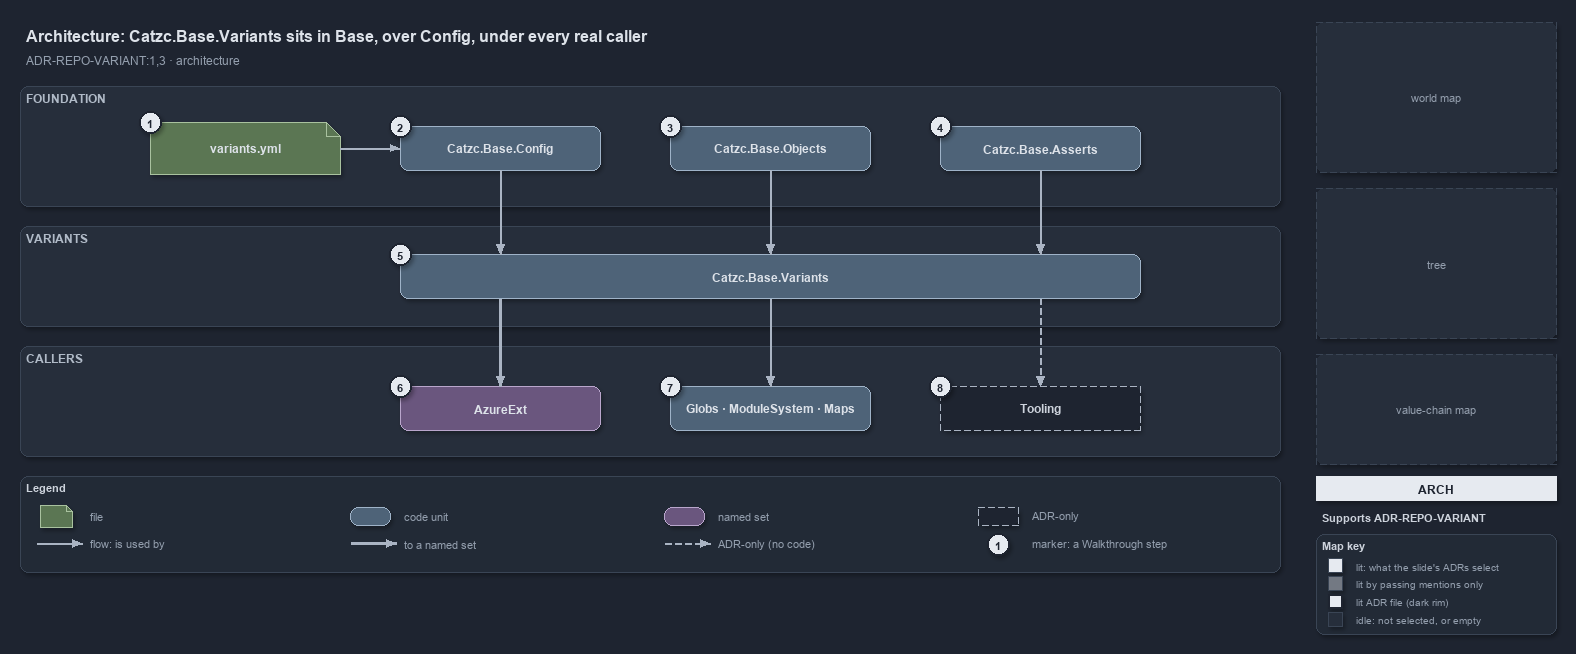

The diagram above was exported from draw.io. Its source (the exported page's mxGraphModel, read from the mxfile embedded in the PNG):
<mxGraphModel dx="1024" dy="768" grid="0" gridSize="10" guides="1" tooltips="1" connect="1" arrows="1" fold="1" page="1" pageScale="1" pageWidth="1572" pageHeight="648" background="#1E2430" math="0" shadow="1">
  <root>
    <mxCell id="0" />
    <mxCell id="1" parent="0" />
    <mxCell id="title" value="Architecture: Catzc.Base.Variants sits in Base, over Config, under every real caller" style="text;html=1;align=left;verticalAlign=middle;fontSize=16;fontStyle=1;fontColor=#DDE2E9;" vertex="1" parent="1">
      <mxGeometry x="20" y="14" width="1260" height="30" as="geometry" />
    </mxCell>
    <mxCell id="subtitle" value="ADR-REPO-VARIANT:1,3 &amp;#183; architecture" style="text;html=1;align=left;verticalAlign=middle;fontSize=12;fontColor=#949FAE;" vertex="1" parent="1">
      <mxGeometry x="20" y="44" width="1240" height="20" as="geometry" />
    </mxCell>
    <mxCell id="band-foundation" value="FOUNDATION" style="rounded=1;html=1;arcSize=3;fillColor=#262E3B;strokeColor=#3A4555;verticalAlign=top;align=left;spacingLeft=8;fontStyle=1;fontSize=12;fontColor=#B0BAC7;" vertex="1" parent="1">
      <mxGeometry x="20" y="80" width="1260" height="120" as="geometry" />
    </mxCell>
    <mxCell id="band-variants" value="VARIANTS" style="rounded=1;html=1;arcSize=3;fillColor=#262E3B;strokeColor=#3A4555;verticalAlign=top;align=left;spacingLeft=8;fontStyle=1;fontSize=12;fontColor=#B0BAC7;" vertex="1" parent="1">
      <mxGeometry x="20" y="220" width="1260" height="100" as="geometry" />
    </mxCell>
    <mxCell id="band-callers" value="CALLERS" style="rounded=1;html=1;arcSize=3;fillColor=#262E3B;strokeColor=#3A4555;verticalAlign=top;align=left;spacingLeft=8;fontStyle=1;fontSize=12;fontColor=#B0BAC7;" vertex="1" parent="1">
      <mxGeometry x="20" y="340" width="1260" height="110" as="geometry" />
    </mxCell>
    <mxCell id="g-file" value="&lt;b&gt;variants.yml&lt;/b&gt;" style="shape=note;size=14;whiteSpace=wrap;html=1;fillColor=#5B7653;strokeColor=#A9C29F;fontColor=#DDE2E9;fontSize=12;" vertex="1" parent="1">
      <mxGeometry x="150" y="116" width="190" height="52" as="geometry" />
    </mxCell>
    <mxCell id="g-config" value="&lt;b&gt;Catzc.Base.Config&lt;/b&gt;" style="rounded=1;whiteSpace=wrap;html=1;arcSize=20;fillColor=#4E6378;strokeColor=#9FB3C8;fontColor=#DDE2E9;fontSize=12;" vertex="1" parent="1">
      <mxGeometry x="400" y="120" width="200" height="44" as="geometry" />
    </mxCell>
    <mxCell id="g-objects" value="&lt;b&gt;Catzc.Base.Objects&lt;/b&gt;" style="rounded=1;whiteSpace=wrap;html=1;arcSize=20;fillColor=#4E6378;strokeColor=#9FB3C8;fontColor=#DDE2E9;fontSize=12;" vertex="1" parent="1">
      <mxGeometry x="670" y="120" width="200" height="44" as="geometry" />
    </mxCell>
    <mxCell id="g-asserts" value="&lt;b&gt;Catzc.Base.Asserts&lt;/b&gt;" style="rounded=1;whiteSpace=wrap;html=1;arcSize=20;fillColor=#4E6378;strokeColor=#9FB3C8;fontColor=#DDE2E9;fontSize=12;" vertex="1" parent="1">
      <mxGeometry x="940" y="120" width="200" height="44" as="geometry" />
    </mxCell>
    <mxCell id="g-variants" value="&lt;b&gt;Catzc.Base.Variants&lt;/b&gt;" style="rounded=1;whiteSpace=wrap;html=1;arcSize=20;fillColor=#4E6378;strokeColor=#9FB3C8;fontColor=#DDE2E9;fontSize=12;" vertex="1" parent="1">
      <mxGeometry x="400" y="248" width="740" height="44" as="geometry" />
    </mxCell>
    <mxCell id="g-azureext" value="&lt;b&gt;AzureExt&lt;/b&gt;" style="rounded=1;whiteSpace=wrap;html=1;arcSize=20;fillColor=#6A567E;strokeColor=#B9A6CC;fontColor=#DDE2E9;fontSize=12;" vertex="1" parent="1">
      <mxGeometry x="400" y="380" width="200" height="44" as="geometry" />
    </mxCell>
    <mxCell id="g-base-callers" value="&lt;b&gt;Globs &amp;#183; ModuleSystem &amp;#183; Maps&lt;/b&gt;" style="rounded=1;whiteSpace=wrap;html=1;arcSize=20;fillColor=#4E6378;strokeColor=#9FB3C8;fontColor=#DDE2E9;fontSize=12;" vertex="1" parent="1">
      <mxGeometry x="670" y="380" width="200" height="44" as="geometry" />
    </mxCell>
    <mxCell id="g-tooling" value="&lt;b&gt;Tooling&lt;/b&gt;" style="rounded=1;whiteSpace=wrap;html=1;arcSize=20;fillColor=#1E2430;strokeColor=#AAB4C3;dashed=1;fontColor=#CDD3DC;fontSize=12;" vertex="1" parent="1">
      <mxGeometry x="940" y="380" width="200" height="44" as="geometry" />
    </mxCell>
    <mxCell id="port-variants-top-1" value="" style="text;html=1;strokeColor=none;fillColor=none;" vertex="1" parent="1">
      <mxGeometry x="500" y="248" width="1" height="1" as="geometry" />
    </mxCell>
    <mxCell id="port-variants-bottom-1" value="" style="text;html=1;strokeColor=none;fillColor=none;" vertex="1" parent="1">
      <mxGeometry x="500" y="292" width="1" height="1" as="geometry" />
    </mxCell>
    <mxCell id="port-variants-top-2" value="" style="text;html=1;strokeColor=none;fillColor=none;" vertex="1" parent="1">
      <mxGeometry x="770" y="248" width="1" height="1" as="geometry" />
    </mxCell>
    <mxCell id="port-variants-bottom-2" value="" style="text;html=1;strokeColor=none;fillColor=none;" vertex="1" parent="1">
      <mxGeometry x="770" y="292" width="1" height="1" as="geometry" />
    </mxCell>
    <mxCell id="port-variants-top-3" value="" style="text;html=1;strokeColor=none;fillColor=none;" vertex="1" parent="1">
      <mxGeometry x="1040" y="248" width="1" height="1" as="geometry" />
    </mxCell>
    <mxCell id="port-variants-bottom-3" value="" style="text;html=1;strokeColor=none;fillColor=none;" vertex="1" parent="1">
      <mxGeometry x="1040" y="292" width="1" height="1" as="geometry" />
    </mxCell>
    <mxCell id="e-file-config" value="" style="edgeStyle=orthogonalEdgeStyle;rounded=1;html=1;endArrow=block;strokeColor=#AAB4C3;shadow=0;" edge="1" parent="1" source="g-file" target="g-config">
      <mxGeometry relative="1" as="geometry" />
    </mxCell>
    <mxCell id="e-config-variants" value="" style="edgeStyle=orthogonalEdgeStyle;rounded=1;html=1;endArrow=block;strokeColor=#AAB4C3;shadow=0;" edge="1" parent="1" source="g-config" target="port-variants-top-1">
      <mxGeometry relative="1" as="geometry" />
    </mxCell>
    <mxCell id="e-objects-variants" value="" style="edgeStyle=orthogonalEdgeStyle;rounded=1;html=1;endArrow=block;strokeColor=#AAB4C3;shadow=0;" edge="1" parent="1" source="g-objects" target="port-variants-top-2">
      <mxGeometry relative="1" as="geometry" />
    </mxCell>
    <mxCell id="e-asserts-variants" value="" style="edgeStyle=orthogonalEdgeStyle;rounded=1;html=1;endArrow=block;strokeColor=#AAB4C3;shadow=0;" edge="1" parent="1" source="g-asserts" target="port-variants-top-3">
      <mxGeometry relative="1" as="geometry" />
    </mxCell>
    <mxCell id="e-variants-azureext" value="" style="edgeStyle=orthogonalEdgeStyle;rounded=1;html=1;endArrow=block;strokeColor=#AAB4C3;strokeWidth=2.5;shadow=0;" edge="1" parent="1" source="port-variants-bottom-1" target="g-azureext">
      <mxGeometry relative="1" as="geometry" />
    </mxCell>
    <mxCell id="e-variants-base" value="" style="edgeStyle=orthogonalEdgeStyle;rounded=1;html=1;endArrow=block;strokeColor=#AAB4C3;shadow=0;" edge="1" parent="1" source="port-variants-bottom-2" target="g-base-callers">
      <mxGeometry relative="1" as="geometry" />
    </mxCell>
    <mxCell id="e-variants-tooling" value="" style="edgeStyle=orthogonalEdgeStyle;rounded=1;html=1;endArrow=block;strokeColor=#AAB4C3;dashed=1;shadow=0;" edge="1" parent="1" source="port-variants-bottom-3" target="g-tooling">
      <mxGeometry relative="1" as="geometry" />
    </mxCell>
    <mxCell id="mark-1" value="1" style="ellipse;html=1;fillColor=#E6EAF0;strokeColor=#1E2430;strokeWidth=2;fontColor=#1E2430;fontStyle=1;fontSize=11;" vertex="1" parent="1">
      <mxGeometry x="139" y="105" width="22" height="22" as="geometry" />
    </mxCell>
    <mxCell id="mark-2" value="2" style="ellipse;html=1;fillColor=#E6EAF0;strokeColor=#1E2430;strokeWidth=2;fontColor=#1E2430;fontStyle=1;fontSize=11;" vertex="1" parent="1">
      <mxGeometry x="389" y="109" width="22" height="22" as="geometry" />
    </mxCell>
    <mxCell id="mark-3" value="3" style="ellipse;html=1;fillColor=#E6EAF0;strokeColor=#1E2430;strokeWidth=2;fontColor=#1E2430;fontStyle=1;fontSize=11;" vertex="1" parent="1">
      <mxGeometry x="659" y="109" width="22" height="22" as="geometry" />
    </mxCell>
    <mxCell id="mark-4" value="4" style="ellipse;html=1;fillColor=#E6EAF0;strokeColor=#1E2430;strokeWidth=2;fontColor=#1E2430;fontStyle=1;fontSize=11;" vertex="1" parent="1">
      <mxGeometry x="929" y="109" width="22" height="22" as="geometry" />
    </mxCell>
    <mxCell id="mark-5" value="5" style="ellipse;html=1;fillColor=#E6EAF0;strokeColor=#1E2430;strokeWidth=2;fontColor=#1E2430;fontStyle=1;fontSize=11;" vertex="1" parent="1">
      <mxGeometry x="389" y="237" width="22" height="22" as="geometry" />
    </mxCell>
    <mxCell id="mark-6" value="6" style="ellipse;html=1;fillColor=#E6EAF0;strokeColor=#1E2430;strokeWidth=2;fontColor=#1E2430;fontStyle=1;fontSize=11;" vertex="1" parent="1">
      <mxGeometry x="389" y="369" width="22" height="22" as="geometry" />
    </mxCell>
    <mxCell id="mark-7" value="7" style="ellipse;html=1;fillColor=#E6EAF0;strokeColor=#1E2430;strokeWidth=2;fontColor=#1E2430;fontStyle=1;fontSize=11;" vertex="1" parent="1">
      <mxGeometry x="659" y="369" width="22" height="22" as="geometry" />
    </mxCell>
    <mxCell id="mark-8" value="8" style="ellipse;html=1;fillColor=#E6EAF0;strokeColor=#1E2430;strokeWidth=2;fontColor=#1E2430;fontStyle=1;fontSize=11;" vertex="1" parent="1">
      <mxGeometry x="929" y="369" width="22" height="22" as="geometry" />
    </mxCell>
    <mxCell id="legend" value="&lt;b&gt;Legend&lt;/b&gt;" style="rounded=1;whiteSpace=wrap;html=1;arcSize=6;fillColor=#222A36;strokeColor=#3A4555;align=left;verticalAlign=top;spacing=8;fontSize=11;fontColor=#CDD3DC;" vertex="1" parent="1">
      <mxGeometry x="20" y="470" width="1260" height="96" as="geometry" />
    </mxCell>
    <mxCell id="lg-0" value="" style="shape=note;size=6;html=1;fillColor=#5B7653;strokeColor=#A9C29F;" vertex="1" parent="1">
      <mxGeometry x="40" y="499" width="32" height="22" as="geometry" />
    </mxCell>
    <mxCell id="lg-0-t" value="file" style="text;html=1;align=left;verticalAlign=middle;fontSize=11;fontColor=#949FAE;" vertex="1" parent="1">
      <mxGeometry x="84" y="499" width="260" height="20" as="geometry" />
    </mxCell>
    <mxCell id="lg-1" value="" style="rounded=1;html=1;arcSize=20;fillColor=#4E6378;strokeColor=#9FB3C8;" vertex="1" parent="1">
      <mxGeometry x="350" y="501" width="40" height="18" as="geometry" />
    </mxCell>
    <mxCell id="lg-1-t" value="code unit" style="text;html=1;align=left;verticalAlign=middle;fontSize=11;fontColor=#949FAE;" vertex="1" parent="1">
      <mxGeometry x="398" y="499" width="260" height="20" as="geometry" />
    </mxCell>
    <mxCell id="lg-2" value="" style="rounded=1;html=1;arcSize=20;fillColor=#6A567E;strokeColor=#B9A6CC;" vertex="1" parent="1">
      <mxGeometry x="664" y="501" width="40" height="18" as="geometry" />
    </mxCell>
    <mxCell id="lg-2-t" value="named set" style="text;html=1;align=left;verticalAlign=middle;fontSize=11;fontColor=#949FAE;" vertex="1" parent="1">
      <mxGeometry x="712" y="499" width="260" height="20" as="geometry" />
    </mxCell>
    <mxCell id="lg-3" value="" style="rounded=1;html=1;arcSize=20;fillColor=#1E2430;strokeColor=#AAB4C3;dashed=1;" vertex="1" parent="1">
      <mxGeometry x="978" y="501" width="40" height="18" as="geometry" />
    </mxCell>
    <mxCell id="lg-3-t" value="ADR-only" style="text;html=1;align=left;verticalAlign=middle;fontSize=11;fontColor=#949FAE;" vertex="1" parent="1">
      <mxGeometry x="1026" y="499" width="260" height="20" as="geometry" />
    </mxCell>
    <mxCell id="lg-4-a" value="" style="text;html=1;strokeColor=none;fillColor=none;" vertex="1" parent="1">
      <mxGeometry x="36" y="537" width="1" height="1" as="geometry" />
    </mxCell>
    <mxCell id="lg-4-b" value="" style="text;html=1;strokeColor=none;fillColor=none;" vertex="1" parent="1">
      <mxGeometry x="82" y="537" width="1" height="1" as="geometry" />
    </mxCell>
    <mxCell id="lg-4" value="" style="edgeStyle=orthogonalEdgeStyle;rounded=1;html=1;endArrow=block;strokeColor=#AAB4C3;shadow=0;" edge="1" parent="1" source="lg-4-a" target="lg-4-b">
      <mxGeometry relative="1" as="geometry" />
    </mxCell>
    <mxCell id="lg-4-t" value="flow: is used by" style="text;html=1;align=left;verticalAlign=middle;fontSize=11;fontColor=#949FAE;" vertex="1" parent="1">
      <mxGeometry x="84" y="527" width="260" height="20" as="geometry" />
    </mxCell>
    <mxCell id="lg-5-a" value="" style="text;html=1;strokeColor=none;fillColor=none;" vertex="1" parent="1">
      <mxGeometry x="350" y="537" width="1" height="1" as="geometry" />
    </mxCell>
    <mxCell id="lg-5-b" value="" style="text;html=1;strokeColor=none;fillColor=none;" vertex="1" parent="1">
      <mxGeometry x="396" y="537" width="1" height="1" as="geometry" />
    </mxCell>
    <mxCell id="lg-5" value="" style="edgeStyle=orthogonalEdgeStyle;rounded=1;html=1;endArrow=block;strokeColor=#AAB4C3;strokeWidth=2.5;shadow=0;" edge="1" parent="1" source="lg-5-a" target="lg-5-b">
      <mxGeometry relative="1" as="geometry" />
    </mxCell>
    <mxCell id="lg-5-t" value="to a named set" style="text;html=1;align=left;verticalAlign=middle;fontSize=11;fontColor=#949FAE;" vertex="1" parent="1">
      <mxGeometry x="398" y="527" width="260" height="20" as="geometry" />
    </mxCell>
    <mxCell id="lg-6-a" value="" style="text;html=1;strokeColor=none;fillColor=none;" vertex="1" parent="1">
      <mxGeometry x="664" y="537" width="1" height="1" as="geometry" />
    </mxCell>
    <mxCell id="lg-6-b" value="" style="text;html=1;strokeColor=none;fillColor=none;" vertex="1" parent="1">
      <mxGeometry x="710" y="537" width="1" height="1" as="geometry" />
    </mxCell>
    <mxCell id="lg-6" value="" style="edgeStyle=orthogonalEdgeStyle;rounded=1;html=1;endArrow=block;strokeColor=#AAB4C3;dashed=1;shadow=0;" edge="1" parent="1" source="lg-6-a" target="lg-6-b">
      <mxGeometry relative="1" as="geometry" />
    </mxCell>
    <mxCell id="lg-6-t" value="ADR-only (no code)" style="text;html=1;align=left;verticalAlign=middle;fontSize=11;fontColor=#949FAE;" vertex="1" parent="1">
      <mxGeometry x="712" y="527" width="260" height="20" as="geometry" />
    </mxCell>
    <mxCell id="lg-7" value="1" style="ellipse;html=1;fillColor=#E6EAF0;strokeColor=#1E2430;strokeWidth=2;fontColor=#1E2430;fontStyle=1;fontSize=11;" vertex="1" parent="1">
      <mxGeometry x="987" y="527" width="22" height="22" as="geometry" />
    </mxCell>
    <mxCell id="lg-7-t" value="marker: a Walkthrough step" style="text;html=1;align=left;verticalAlign=middle;fontSize=11;fontColor=#949FAE;" vertex="1" parent="1">
      <mxGeometry x="1026" y="527" width="260" height="20" as="geometry" />
    </mxCell>
    <mxCell id="minimap-grid" value="world map" style="rounded=1;arcSize=4;whiteSpace=wrap;html=1;fillColor=#262E3B;strokeColor=#3A4555;dashed=1;fontColor=#949FAE;fontSize=11;" vertex="1" parent="1">
      <mxGeometry x="1316" y="16" width="240" height="150" as="geometry" />
    </mxCell>
    <mxCell id="minimap-tree" value="tree" style="rounded=1;arcSize=4;whiteSpace=wrap;html=1;fillColor=#262E3B;strokeColor=#3A4555;dashed=1;fontColor=#949FAE;fontSize=11;" vertex="1" parent="1">
      <mxGeometry x="1316" y="182" width="240" height="150" as="geometry" />
    </mxCell>
    <mxCell id="minimap-chain" value="value-chain map" style="rounded=1;arcSize=4;whiteSpace=wrap;html=1;fillColor=#262E3B;strokeColor=#3A4555;dashed=1;fontColor=#949FAE;fontSize=11;" vertex="1" parent="1">
      <mxGeometry x="1316" y="348" width="240" height="110" as="geometry" />
    </mxCell>
    <mxCell id="lens-badge" value="ARCH" style="rounded=0;whiteSpace=wrap;html=1;align=center;verticalAlign=middle;fontSize=12;fontStyle=1;fontColor=#1E2430;fillColor=#E6EAF0;strokeColor=none;" vertex="1" parent="1">
      <mxGeometry x="1316" y="470" width="240" height="24" as="geometry" />
    </mxCell>
    <mxCell id="supports" value="&lt;b&gt;Supports&lt;/b&gt; ADR-REPO-VARIANT" style="text;html=1;whiteSpace=wrap;align=left;verticalAlign=top;fontSize=11;fontColor=#CDD3DC;" vertex="1" parent="1">
      <mxGeometry x="1316" y="500" width="240" height="20" as="geometry" />
    </mxCell>
    <mxCell id="mapkey" value="&lt;b&gt;Map key&lt;/b&gt;" style="rounded=1;whiteSpace=wrap;html=1;arcSize=6;fillColor=#222A36;strokeColor=#3A4555;align=left;verticalAlign=top;spacing=8;fontSize=11;fontColor=#CDD3DC;" vertex="1" parent="1">
      <mxGeometry x="1316" y="528" width="240" height="100" as="geometry" />
    </mxCell>
    <mxCell id="mk-lit" value="" style="rounded=0;html=1;fillColor=#E6EAF0;strokeColor=#3A4555;" vertex="1" parent="1">
      <mxGeometry x="1328" y="552" width="14" height="14" as="geometry" />
    </mxCell>
    <mxCell id="mk-lit-t" value="lit: what the slide's ADRs select" style="text;html=1;align=left;verticalAlign=middle;fontSize=10.5;fontColor=#949FAE;" vertex="1" parent="1">
      <mxGeometry x="1350" y="549" width="200" height="20" as="geometry" />
    </mxCell>
    <mxCell id="mk-mention" value="" style="rounded=0;html=1;fillColor=#737983;strokeColor=#3A4555;" vertex="1" parent="1">
      <mxGeometry x="1328" y="570" width="14" height="14" as="geometry" />
    </mxCell>
    <mxCell id="mk-mention-t" value="lit by passing mentions only" style="text;html=1;align=left;verticalAlign=middle;fontSize=10.5;fontColor=#949FAE;" vertex="1" parent="1">
      <mxGeometry x="1350" y="567" width="200" height="20" as="geometry" />
    </mxCell>
    <mxCell id="mk-adr" value="" style="rounded=0;html=1;fillColor=#E6EAF0;strokeColor=#1E2430;strokeWidth=2;" vertex="1" parent="1">
      <mxGeometry x="1328" y="588" width="14" height="14" as="geometry" />
    </mxCell>
    <mxCell id="mk-adr-t" value="lit ADR file (dark rim)" style="text;html=1;align=left;verticalAlign=middle;fontSize=10.5;fontColor=#949FAE;" vertex="1" parent="1">
      <mxGeometry x="1350" y="585" width="200" height="20" as="geometry" />
    </mxCell>
    <mxCell id="mk-idle" value="" style="rounded=0;html=1;fillColor=#262E3B;strokeColor=#3A4555;" vertex="1" parent="1">
      <mxGeometry x="1328" y="606" width="14" height="14" as="geometry" />
    </mxCell>
    <mxCell id="mk-idle-t" value="idle: not selected, or empty" style="text;html=1;align=left;verticalAlign=middle;fontSize=10.5;fontColor=#949FAE;" vertex="1" parent="1">
      <mxGeometry x="1350" y="603" width="200" height="20" as="geometry" />
    </mxCell>
  </root>
</mxGraphModel>